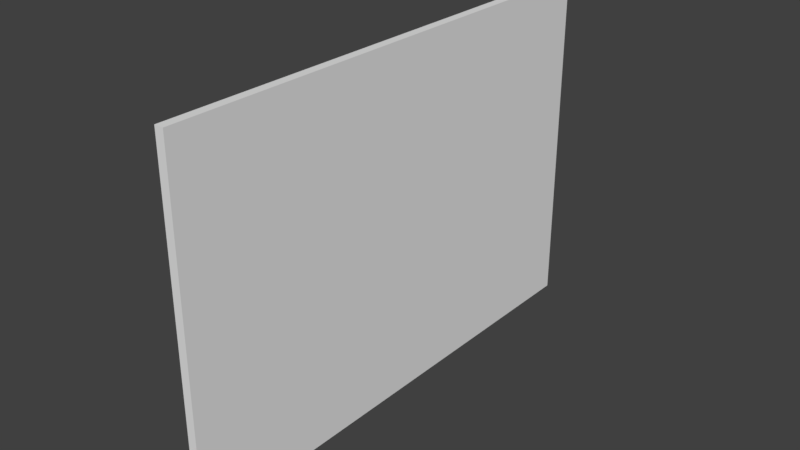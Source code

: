 # Source: board_008_collision.blend  (saved by Blender 2.79.0; exported with 4.5.12 LTS)
import bpy
from mathutils import Matrix  # noqa: F401  (used for matrix-valued properties, if any)

bpy.ops.wm.read_factory_settings(use_empty=True)
scene = bpy.context.scene
scene.name = 'Scene'

# ---- collections
col_collection_11 = bpy.data.collections.new('Collection 11'); scene.collection.children.link(col_collection_11)

# ---- world
world_world = bpy.data.worlds.new('World'); scene.world = world_world
world_world.color = (0.05088, 0.05088, 0.05088)
world_world.use_sun_shadow = False
world_world.sun_shadow_jitter_overblur = 0.0
world_world.cycles.sampling_method = 'MANUAL'

# ---- meshes
me_cube_002 = bpy.data.meshes.new('Cube.002')
me_cube_002.from_pydata([(-0.02415, -0.8366, -0.5759), (-0.02415, -0.8366, 0.5761), (-0.02415, 0.8367, -0.5758), (-0.02415, 0.8367, 0.5762), (0.005382, -0.8366, -0.5759), (0.005382, -0.8366, 0.5761), (0.005382, 0.8367, -0.5758), (0.005382, 0.8367, 0.5762)], [], [(0, 1, 3, 2), (2, 3, 7, 6), (6, 7, 5, 4), (4, 5, 1, 0), (2, 6, 4, 0), (7, 3, 1, 5)])
me_cube_002.use_remesh_preserve_volume = False
me_cube_002.use_remesh_preserve_attributes = False
me_cube_002.use_mirror_vertex_groups = False
me_cube_002.update()

# ---- objects
ob_cube = bpy.data.objects.new('Cube', me_cube_002)

# ---- transforms, parenting, visibility, modifiers, constraints
ob_cube.location = (0.01184, 0.0, 0.01116)
ob_cube.lineart.crease_threshold = 0.0

# ---- collection membership
col_collection_11.objects.link(ob_cube)

# ---- scene / render settings (as saved in the file)
scene.frame_start = 1; scene.frame_end = 200; scene.frame_set(58)
scene.render.engine = 'CYCLES'
scene.render.resolution_percentage = 50
scene.render.dither_intensity = 0.0
scene.cycles.use_denoising = False
scene.cycles.samples = 128
scene.cycles.sampling_pattern = 'TABULATED_SOBOL'
scene.cycles.use_adaptive_sampling = False
scene.cycles.use_light_tree = False
scene.cycles.blur_glossy = 0.0
scene.cycles.sample_clamp_indirect = 0.0
scene.view_settings.view_transform = 'Standard'
bpy.context.view_layer.update()

# ---- added for rendering (the .blend has no active camera and no usable light): camera, sun
cam_auto = bpy.data.cameras.new('AutoCamera')
cam_auto.lens = 50.0
cam_auto.sensor_width = 36.0
cam_auto.clip_end = 1000.0
ob_auto_camera = bpy.data.objects.new('AutoCamera', cam_auto)
scene.collection.objects.link(ob_auto_camera)
ob_auto_camera.location = (1.88233, -2.25577, 1.51521)
ob_auto_camera.rotation_euler = (1.09748, -7.21219e-08, 0.694738)
scene.camera = ob_auto_camera
light_auto_sun = bpy.data.lights.new('AutoSun', 'SUN')
light_auto_sun.energy = 3.0
light_auto_sun.angle = 0.0523599
ob_auto_sun = bpy.data.objects.new('AutoSun', light_auto_sun)
scene.collection.objects.link(ob_auto_sun)
ob_auto_sun.rotation_euler = (0.872665, 0.174533, 0.523599)
bpy.context.view_layer.update()

